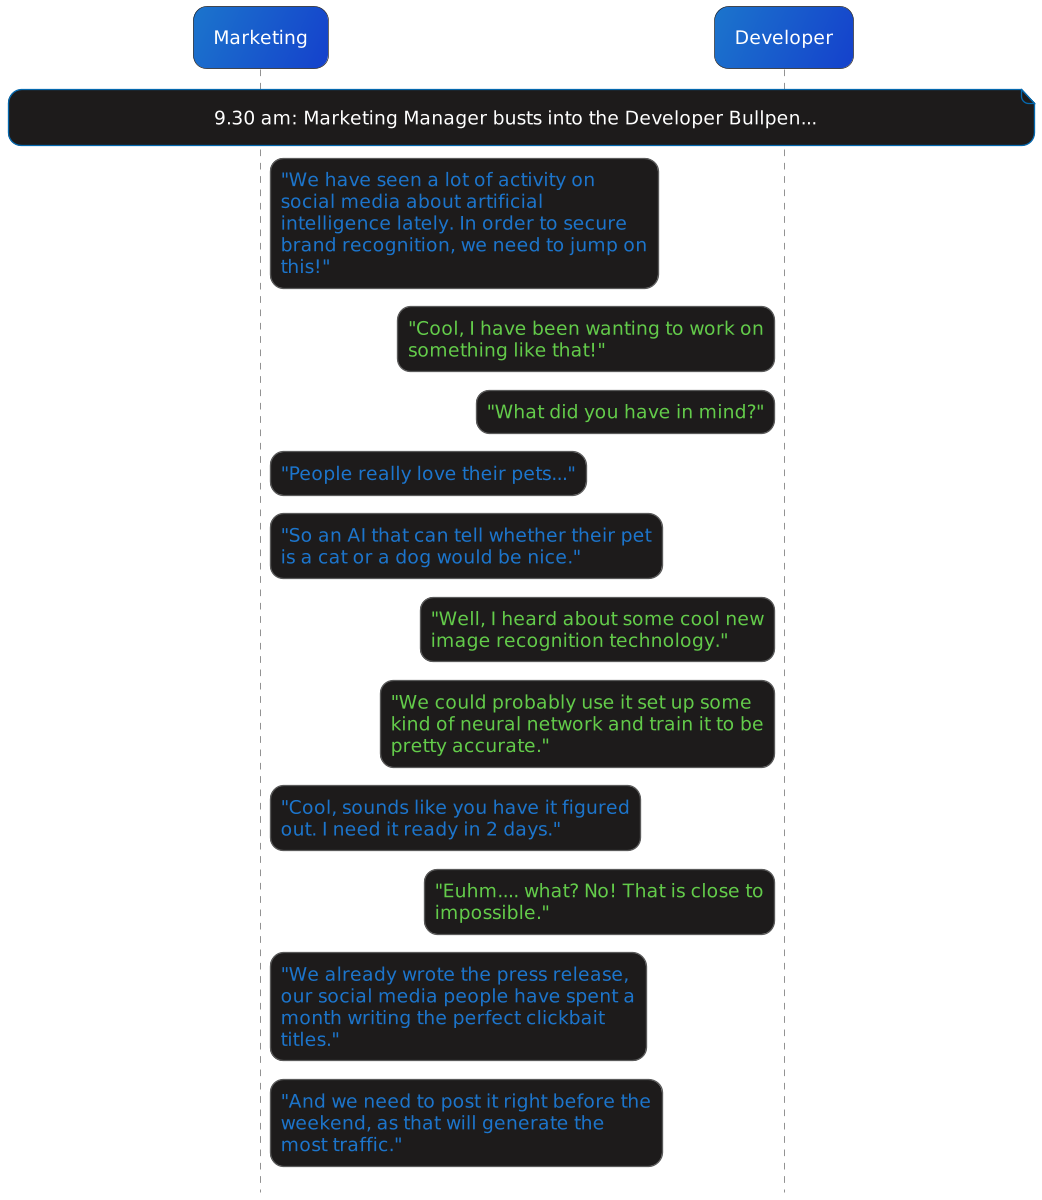

The diagram above was rendered by PlantUML. Its source (embedded in the PNG):
@startuml
'https://plantuml.com/sequence-diagram

!include ../../../templates/plantuml/puml-theme-bluegray_conversation.puml
skinparam dpi 320
skinParam maxMessageSize 280
hide stereotype
hide footbox

<style>
    sequenceDiagram {
        FontSize 14
        Font monospaced
        BackgroundColor #00000000

        participant {
            BackGroundColor #1c75cc/1541CC
        }

        responder {
            BackGroundColor #63CC4A/349646
        }

        arrow {
            FontColor #1c75cc
        }

        .reply * {
            FontColor #63CC4A/349646
        }

        note {
            BackgroundColor #1D1B1B
        }
    }
</style>

participant Marketing as A
participant Developer as B <<responder>>

note over A, B: 9.30 am: Marketing Manager busts into the Developer Bullpen...
A -> B: "We have seen a lot of activity on social media about artificial intelligence lately. In order to secure brand recognition, we need to jump on this!"
B -> A <<reply>>: "Cool, I have been wanting to work on something like that!"
B -> A <<reply>>: "What did you have in mind?"
A -> B: "People really love their pets..."
A -> B: "So an AI that can tell whether their pet is a cat or a dog would be nice."
B -> A <<reply>> : "Well, I heard about some cool new image recognition technology."
B -> A <<reply>> : "We could probably use it set up some kind of neural network and train it to be pretty accurate."
A -> B: "Cool, sounds like you have it figured out. I need it ready in 2 days."
B -> A <<reply>>: "Euhm.... what? No! That is close to impossible."
A -> B: "We already wrote the press release, our social media people have spent a month writing the perfect clickbait titles."
A -> B: "And we need to post it right before the weekend, as that will generate the most traffic."
'B -> A <<reply>>: "I am very busy this week. So I don't think I will have the time to do it."
'A -> B: "But mom... The people from work will all be there, and I promised them there would be homemade cake. Please help me out. "
'B -> A <<reply>>: "Why on earth would you promise them that if you don't know how to do it? I might be able to do it if I find some time, maybe, I guess."
'A -> B: "Thanks mom! I knew I could count on you."
'note over A, B: A few days later, Alex calls Brunhilda
'A -> B: "Hey mom. Could you bring the cake by the house in a couple of hours? The guests will be arriving soon."
'B -> A <<reply>>: "What cake? I told you I was too busy to be baking this week. You're a grown man, clean up your own messes."
'A -> B: "Gee... Thanks for nothing, I guess."
'note over A, B: Alex hangs up angrily

@enduml